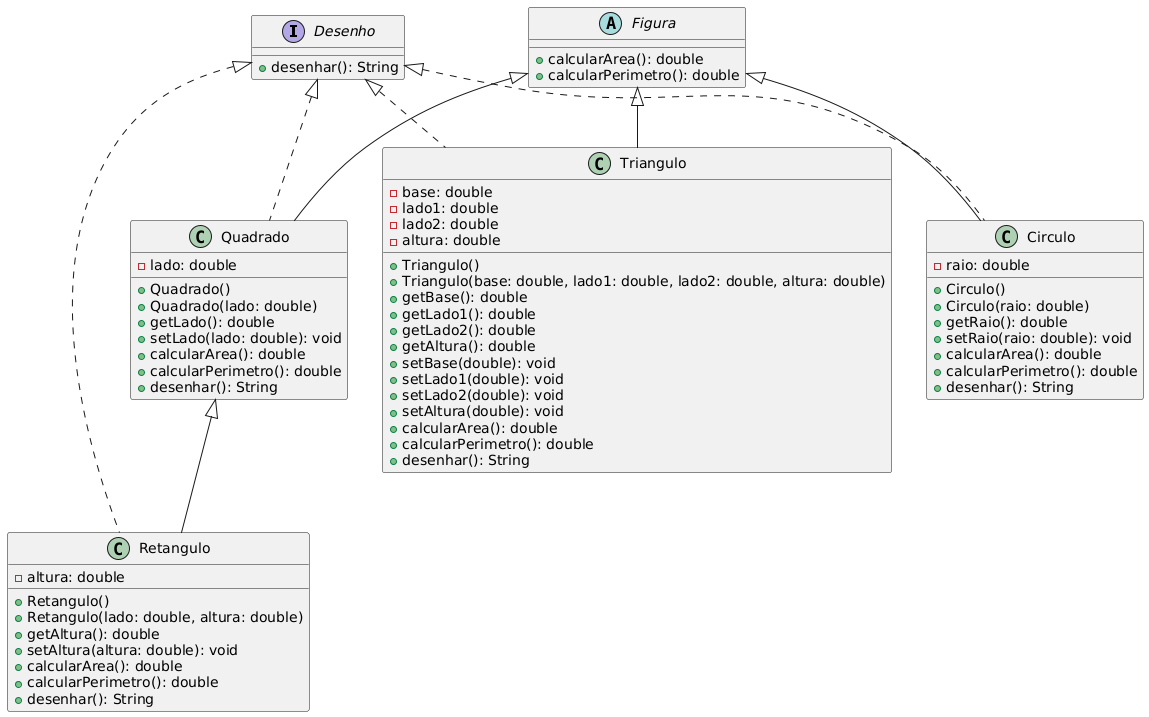

The diagram above was rendered by PlantUML. Its source (embedded in the PNG):
@startuml
interface Desenho {
    +desenhar(): String
}

abstract class Figura {
    +calcularArea(): double
    +calcularPerimetro(): double
}

class Quadrado {
    -lado: double
    +Quadrado()
    +Quadrado(lado: double)
    +getLado(): double
    +setLado(lado: double): void
    +calcularArea(): double
    +calcularPerimetro(): double
    +desenhar(): String
}

class Retangulo {
    -altura: double
    +Retangulo()
    +Retangulo(lado: double, altura: double)
    +getAltura(): double
    +setAltura(altura: double): void
    +calcularArea(): double
    +calcularPerimetro(): double
    +desenhar(): String
}

class Triangulo {
    -base: double
    -lado1: double
    -lado2: double
    -altura: double
    +Triangulo()
    +Triangulo(base: double, lado1: double, lado2: double, altura: double)
    +getBase(): double
    +getLado1(): double
    +getLado2(): double
    +getAltura(): double
    +setBase(double): void
    +setLado1(double): void
    +setLado2(double): void
    +setAltura(double): void
    +calcularArea(): double
    +calcularPerimetro(): double
    +desenhar(): String
}

class Circulo {
    -raio: double
    +Circulo()
    +Circulo(raio: double)
    +getRaio(): double
    +setRaio(raio: double): void
    +calcularArea(): double
    +calcularPerimetro(): double
    +desenhar(): String
}

Figura <|-- Quadrado
Figura <|-- Triangulo
Figura <|-- Circulo
Quadrado <|-- Retangulo

Desenho <|.. Quadrado
Desenho <|.. Retangulo
Desenho <|.. Circulo
Desenho <|.. Triangulo
@enduml